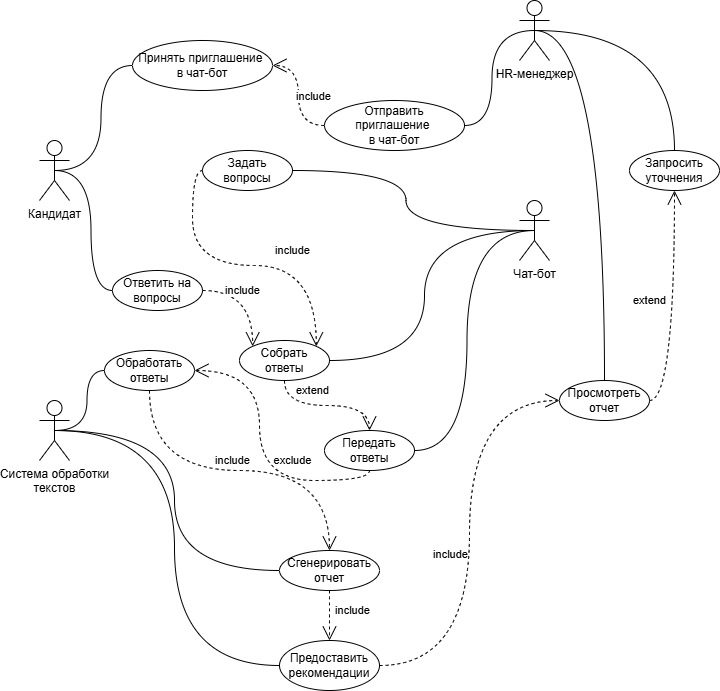

The diagram above was exported from draw.io. Its source (the exported page's mxGraphModel, read from the mxfile embedded in the PNG):
<mxGraphModel dx="1235" dy="624" grid="1" gridSize="10" guides="1" tooltips="1" connect="1" arrows="1" fold="1" page="1" pageScale="1.5" pageWidth="1169" pageHeight="826" background="#ffffff" math="0" shadow="0">
  <root>
    <mxCell id="0" style=";html=1;" />
    <mxCell id="1" style=";html=1;" parent="0" />
    <mxCell id="a4KApyw2-YEzG5rcAI-H-1" value="Кандидат" style="shape=umlActor;verticalLabelPosition=bottom;verticalAlign=top;html=1;outlineConnect=0;" parent="1" vertex="1">
      <mxGeometry x="537" y="190" width="30" height="60" as="geometry" />
    </mxCell>
    <mxCell id="a4KApyw2-YEzG5rcAI-H-2" value="HR-м&lt;span style=&quot;background-color: initial;&quot;&gt;енеджер&lt;/span&gt;" style="shape=umlActor;verticalLabelPosition=bottom;verticalAlign=top;html=1;outlineConnect=0;" parent="1" vertex="1">
      <mxGeometry x="1017" y="50" width="30" height="60" as="geometry" />
    </mxCell>
    <mxCell id="a4KApyw2-YEzG5rcAI-H-3" value="Отправить приглашение&amp;nbsp;&lt;div&gt;в чат-бот&lt;/div&gt;" style="ellipse;whiteSpace=wrap;html=1;" parent="1" vertex="1">
      <mxGeometry x="822" y="150" width="140" height="50" as="geometry" />
    </mxCell>
    <mxCell id="a4KApyw2-YEzG5rcAI-H-4" value="Система обработки&lt;div&gt;текстов&lt;/div&gt;" style="shape=umlActor;verticalLabelPosition=bottom;verticalAlign=top;html=1;outlineConnect=0;" parent="1" vertex="1">
      <mxGeometry x="537" y="450" width="30" height="60" as="geometry" />
    </mxCell>
    <mxCell id="a4KApyw2-YEzG5rcAI-H-13" value="" style="endArrow=none;html=1;edgeStyle=orthogonalEdgeStyle;rounded=0;entryX=0;entryY=0.5;entryDx=0;entryDy=0;elbow=vertical;exitX=0.5;exitY=0.5;exitDx=0;exitDy=0;exitPerimeter=0;curved=1;" parent="1" source="a4KApyw2-YEzG5rcAI-H-1" target="a4KApyw2-YEzG5rcAI-H-35" edge="1">
      <mxGeometry relative="1" as="geometry">
        <mxPoint x="367" y="20" as="sourcePoint" />
        <mxPoint x="702" y="-10" as="targetPoint" />
      </mxGeometry>
    </mxCell>
    <mxCell id="a4KApyw2-YEzG5rcAI-H-23" value="Чат-бот" style="shape=umlActor;verticalLabelPosition=bottom;verticalAlign=top;html=1;outlineConnect=0;" parent="1" vertex="1">
      <mxGeometry x="1017" y="250" width="30" height="60" as="geometry" />
    </mxCell>
    <mxCell id="a4KApyw2-YEzG5rcAI-H-26" value="Ответить на вопросы" style="ellipse;whiteSpace=wrap;html=1;" parent="1" vertex="1">
      <mxGeometry x="610" y="320" width="90" height="40" as="geometry" />
    </mxCell>
    <mxCell id="a4KApyw2-YEzG5rcAI-H-27" value="Задать вопросы" style="ellipse;whiteSpace=wrap;html=1;" parent="1" vertex="1">
      <mxGeometry x="700" y="200" width="90" height="40" as="geometry" />
    </mxCell>
    <mxCell id="a4KApyw2-YEzG5rcAI-H-28" value="Собрать ответы" style="ellipse;whiteSpace=wrap;html=1;" parent="1" vertex="1">
      <mxGeometry x="737" y="390" width="90" height="40" as="geometry" />
    </mxCell>
    <mxCell id="a4KApyw2-YEzG5rcAI-H-29" value="Передать ответы" style="ellipse;whiteSpace=wrap;html=1;" parent="1" vertex="1">
      <mxGeometry x="822" y="480" width="90" height="40" as="geometry" />
    </mxCell>
    <mxCell id="a4KApyw2-YEzG5rcAI-H-30" value="Обработать ответы" style="ellipse;whiteSpace=wrap;html=1;" parent="1" vertex="1">
      <mxGeometry x="602" y="400" width="90" height="40" as="geometry" />
    </mxCell>
    <mxCell id="a4KApyw2-YEzG5rcAI-H-31" value="Сгенерировать отчет" style="ellipse;whiteSpace=wrap;html=1;" parent="1" vertex="1">
      <mxGeometry x="777" y="600" width="100" height="40" as="geometry" />
    </mxCell>
    <mxCell id="a4KApyw2-YEzG5rcAI-H-32" value="Предоставить рекомендации" style="ellipse;whiteSpace=wrap;html=1;" parent="1" vertex="1">
      <mxGeometry x="777" y="690" width="100" height="50" as="geometry" />
    </mxCell>
    <mxCell id="a4KApyw2-YEzG5rcAI-H-33" value="Просмотреть отчет" style="ellipse;whiteSpace=wrap;html=1;" parent="1" vertex="1">
      <mxGeometry x="1057" y="430" width="90" height="40" as="geometry" />
    </mxCell>
    <mxCell id="a4KApyw2-YEzG5rcAI-H-34" value="Запросить уточнения" style="ellipse;whiteSpace=wrap;html=1;" parent="1" vertex="1">
      <mxGeometry x="1127" y="200" width="90" height="40" as="geometry" />
    </mxCell>
    <mxCell id="a4KApyw2-YEzG5rcAI-H-35" value="Принять приглашение&amp;nbsp;&lt;div&gt;в чат-бот&lt;/div&gt;" style="ellipse;whiteSpace=wrap;html=1;" parent="1" vertex="1">
      <mxGeometry x="630" y="90" width="140" height="50" as="geometry" />
    </mxCell>
    <mxCell id="a4KApyw2-YEzG5rcAI-H-38" value="include" style="endArrow=open;endSize=12;dashed=1;html=1;rounded=0;exitX=0;exitY=0.5;exitDx=0;exitDy=0;entryX=1;entryY=0.5;entryDx=0;entryDy=0;edgeStyle=orthogonalEdgeStyle;curved=1;" parent="1" source="a4KApyw2-YEzG5rcAI-H-3" target="a4KApyw2-YEzG5rcAI-H-35" edge="1">
      <mxGeometry x="-0.0118" y="-15" width="160" relative="1" as="geometry">
        <mxPoint x="827" y="90" as="sourcePoint" />
        <mxPoint x="782" y="160" as="targetPoint" />
        <mxPoint as="offset" />
      </mxGeometry>
    </mxCell>
    <mxCell id="a4KApyw2-YEzG5rcAI-H-44" value="" style="endArrow=none;html=1;edgeStyle=orthogonalEdgeStyle;rounded=0;elbow=vertical;curved=1;entryX=1;entryY=0.5;entryDx=0;entryDy=0;exitX=0.5;exitY=0.5;exitDx=0;exitDy=0;exitPerimeter=0;" parent="1" target="a4KApyw2-YEzG5rcAI-H-3" edge="1" source="a4KApyw2-YEzG5rcAI-H-2">
      <mxGeometry relative="1" as="geometry">
        <mxPoint x="1000" y="80" as="sourcePoint" />
        <mxPoint x="827" y="180" as="targetPoint" />
      </mxGeometry>
    </mxCell>
    <mxCell id="a4KApyw2-YEzG5rcAI-H-46" value="" style="endArrow=none;html=1;edgeStyle=orthogonalEdgeStyle;rounded=0;elbow=vertical;curved=1;entryX=1;entryY=0.5;entryDx=0;entryDy=0;exitX=0.5;exitY=0.5;exitDx=0;exitDy=0;exitPerimeter=0;" parent="1" source="a4KApyw2-YEzG5rcAI-H-23" target="a4KApyw2-YEzG5rcAI-H-27" edge="1">
      <mxGeometry relative="1" as="geometry">
        <mxPoint x="1097" y="220" as="sourcePoint" />
        <mxPoint x="927" y="172" as="targetPoint" />
      </mxGeometry>
    </mxCell>
    <mxCell id="a4KApyw2-YEzG5rcAI-H-47" value="" style="endArrow=none;html=1;edgeStyle=orthogonalEdgeStyle;rounded=0;entryX=0;entryY=0.5;entryDx=0;entryDy=0;elbow=vertical;exitX=0.5;exitY=0.5;exitDx=0;exitDy=0;exitPerimeter=0;curved=1;" parent="1" source="a4KApyw2-YEzG5rcAI-H-1" target="a4KApyw2-YEzG5rcAI-H-26" edge="1">
      <mxGeometry relative="1" as="geometry">
        <mxPoint x="432" y="210" as="sourcePoint" />
        <mxPoint x="747" y="250" as="targetPoint" />
      </mxGeometry>
    </mxCell>
    <mxCell id="a4KApyw2-YEzG5rcAI-H-48" value="include" style="endArrow=open;endSize=12;dashed=1;html=1;rounded=0;exitX=1;exitY=0.5;exitDx=0;exitDy=0;entryX=0;entryY=0;entryDx=0;entryDy=0;edgeStyle=orthogonalEdgeStyle;curved=1;" parent="1" source="a4KApyw2-YEzG5rcAI-H-26" target="a4KApyw2-YEzG5rcAI-H-28" edge="1">
      <mxGeometry x="-0.2458" width="160" relative="1" as="geometry">
        <mxPoint x="736" y="33" as="sourcePoint" />
        <mxPoint x="782" y="90" as="targetPoint" />
        <mxPoint as="offset" />
      </mxGeometry>
    </mxCell>
    <mxCell id="a4KApyw2-YEzG5rcAI-H-49" value="include" style="endArrow=open;endSize=12;dashed=1;html=1;rounded=0;exitX=0;exitY=0.5;exitDx=0;exitDy=0;entryX=1;entryY=0;entryDx=0;entryDy=0;edgeStyle=orthogonalEdgeStyle;curved=1;" parent="1" source="a4KApyw2-YEzG5rcAI-H-27" target="a4KApyw2-YEzG5rcAI-H-28" edge="1">
      <mxGeometry x="0.3269" y="15" width="160" relative="1" as="geometry">
        <mxPoint x="757" y="320" as="sourcePoint" />
        <mxPoint x="786" y="367" as="targetPoint" />
        <mxPoint as="offset" />
      </mxGeometry>
    </mxCell>
    <mxCell id="a4KApyw2-YEzG5rcAI-H-50" value="" style="endArrow=none;html=1;edgeStyle=orthogonalEdgeStyle;rounded=0;elbow=vertical;curved=1;entryX=1;entryY=0.5;entryDx=0;entryDy=0;exitX=0.5;exitY=0.5;exitDx=0;exitDy=0;exitPerimeter=0;" parent="1" source="a4KApyw2-YEzG5rcAI-H-23" target="a4KApyw2-YEzG5rcAI-H-28" edge="1">
      <mxGeometry relative="1" as="geometry">
        <mxPoint x="1112" y="230" as="sourcePoint" />
        <mxPoint x="927" y="320" as="targetPoint" />
      </mxGeometry>
    </mxCell>
    <mxCell id="a4KApyw2-YEzG5rcAI-H-51" value="" style="endArrow=none;html=1;edgeStyle=orthogonalEdgeStyle;rounded=0;elbow=vertical;curved=1;entryX=1;entryY=0.5;entryDx=0;entryDy=0;exitX=0.5;exitY=0.5;exitDx=0;exitDy=0;exitPerimeter=0;" parent="1" source="a4KApyw2-YEzG5rcAI-H-23" target="a4KApyw2-YEzG5rcAI-H-29" edge="1">
      <mxGeometry relative="1" as="geometry">
        <mxPoint x="1112" y="230" as="sourcePoint" />
        <mxPoint x="837" y="420" as="targetPoint" />
      </mxGeometry>
    </mxCell>
    <mxCell id="a4KApyw2-YEzG5rcAI-H-52" value="extend" style="endArrow=open;endSize=12;dashed=1;html=1;rounded=0;exitX=0.5;exitY=1;exitDx=0;exitDy=0;entryX=0.5;entryY=0;entryDx=0;entryDy=0;edgeStyle=orthogonalEdgeStyle;curved=1;" parent="1" source="a4KApyw2-YEzG5rcAI-H-28" target="a4KApyw2-YEzG5rcAI-H-29" edge="1">
      <mxGeometry x="-0.2146" y="15" width="160" relative="1" as="geometry">
        <mxPoint x="877" y="194" as="sourcePoint" />
        <mxPoint x="792" y="230" as="targetPoint" />
        <mxPoint as="offset" />
      </mxGeometry>
    </mxCell>
    <mxCell id="a4KApyw2-YEzG5rcAI-H-53" value="exclude" style="endArrow=open;endSize=12;dashed=1;html=1;rounded=0;exitX=0.5;exitY=1;exitDx=0;exitDy=0;entryX=1;entryY=0.5;entryDx=0;entryDy=0;edgeStyle=orthogonalEdgeStyle;curved=1;" parent="1" source="a4KApyw2-YEzG5rcAI-H-29" target="a4KApyw2-YEzG5rcAI-H-30" edge="1">
      <mxGeometry x="-0.41" y="-20" width="160" relative="1" as="geometry">
        <mxPoint x="792" y="440" as="sourcePoint" />
        <mxPoint x="877" y="490" as="targetPoint" />
        <mxPoint as="offset" />
      </mxGeometry>
    </mxCell>
    <mxCell id="a4KApyw2-YEzG5rcAI-H-54" value="" style="endArrow=none;html=1;edgeStyle=orthogonalEdgeStyle;rounded=0;entryX=0;entryY=0.5;entryDx=0;entryDy=0;elbow=vertical;exitX=0.5;exitY=0.5;exitDx=0;exitDy=0;exitPerimeter=0;curved=1;" parent="1" source="a4KApyw2-YEzG5rcAI-H-4" target="a4KApyw2-YEzG5rcAI-H-30" edge="1">
      <mxGeometry relative="1" as="geometry">
        <mxPoint x="432" y="210" as="sourcePoint" />
        <mxPoint x="667" y="320" as="targetPoint" />
      </mxGeometry>
    </mxCell>
    <mxCell id="a4KApyw2-YEzG5rcAI-H-55" value="" style="endArrow=none;html=1;edgeStyle=orthogonalEdgeStyle;rounded=0;entryX=0;entryY=0.5;entryDx=0;entryDy=0;elbow=vertical;exitX=0.5;exitY=0.5;exitDx=0;exitDy=0;exitPerimeter=0;curved=1;" parent="1" source="a4KApyw2-YEzG5rcAI-H-4" target="a4KApyw2-YEzG5rcAI-H-31" edge="1">
      <mxGeometry relative="1" as="geometry">
        <mxPoint x="422" y="500" as="sourcePoint" />
        <mxPoint x="642" y="510" as="targetPoint" />
      </mxGeometry>
    </mxCell>
    <mxCell id="a4KApyw2-YEzG5rcAI-H-56" value="" style="endArrow=none;html=1;edgeStyle=orthogonalEdgeStyle;rounded=0;entryX=0;entryY=0.5;entryDx=0;entryDy=0;elbow=vertical;exitX=0.5;exitY=0.5;exitDx=0;exitDy=0;exitPerimeter=0;curved=1;" parent="1" source="a4KApyw2-YEzG5rcAI-H-4" target="a4KApyw2-YEzG5rcAI-H-32" edge="1">
      <mxGeometry relative="1" as="geometry">
        <mxPoint x="422" y="500" as="sourcePoint" />
        <mxPoint x="632" y="570" as="targetPoint" />
      </mxGeometry>
    </mxCell>
    <mxCell id="a4KApyw2-YEzG5rcAI-H-57" value="include" style="endArrow=open;endSize=12;dashed=1;html=1;rounded=0;exitX=0.5;exitY=1;exitDx=0;exitDy=0;entryX=0.5;entryY=0;entryDx=0;entryDy=0;edgeStyle=orthogonalEdgeStyle;curved=1;" parent="1" source="a4KApyw2-YEzG5rcAI-H-30" target="a4KApyw2-YEzG5rcAI-H-31" edge="1">
      <mxGeometry x="-0.0439" y="10" width="160" relative="1" as="geometry">
        <mxPoint x="837" y="320" as="sourcePoint" />
        <mxPoint x="824" y="406" as="targetPoint" />
        <mxPoint as="offset" />
      </mxGeometry>
    </mxCell>
    <mxCell id="a4KApyw2-YEzG5rcAI-H-58" value="include" style="endArrow=open;endSize=12;dashed=1;html=1;rounded=0;exitX=0.5;exitY=1;exitDx=0;exitDy=0;entryX=0.5;entryY=0;entryDx=0;entryDy=0;edgeStyle=orthogonalEdgeStyle;curved=1;" parent="1" source="a4KApyw2-YEzG5rcAI-H-31" target="a4KApyw2-YEzG5rcAI-H-32" edge="1">
      <mxGeometry x="-0.2" y="23" width="160" relative="1" as="geometry">
        <mxPoint x="687" y="530" as="sourcePoint" />
        <mxPoint x="747" y="610" as="targetPoint" />
        <mxPoint as="offset" />
      </mxGeometry>
    </mxCell>
    <mxCell id="a4KApyw2-YEzG5rcAI-H-59" value="include" style="endArrow=open;endSize=12;dashed=1;html=1;rounded=0;exitX=1;exitY=0.5;exitDx=0;exitDy=0;entryX=0;entryY=0.5;entryDx=0;entryDy=0;edgeStyle=orthogonalEdgeStyle;curved=1;" parent="1" source="a4KApyw2-YEzG5rcAI-H-32" target="a4KApyw2-YEzG5rcAI-H-33" edge="1">
      <mxGeometry x="-0.0957" y="19" width="160" relative="1" as="geometry">
        <mxPoint x="747" y="650" as="sourcePoint" />
        <mxPoint x="757" y="700" as="targetPoint" />
        <mxPoint as="offset" />
      </mxGeometry>
    </mxCell>
    <mxCell id="a4KApyw2-YEzG5rcAI-H-60" value="" style="endArrow=none;html=1;edgeStyle=orthogonalEdgeStyle;rounded=0;elbow=vertical;curved=1;entryX=0.5;entryY=0;entryDx=0;entryDy=0;exitX=0.5;exitY=0.5;exitDx=0;exitDy=0;exitPerimeter=0;" parent="1" target="a4KApyw2-YEzG5rcAI-H-33" edge="1" source="a4KApyw2-YEzG5rcAI-H-2">
      <mxGeometry relative="1" as="geometry">
        <mxPoint x="1060" y="90" as="sourcePoint" />
        <mxPoint x="1007" y="15" as="targetPoint" />
      </mxGeometry>
    </mxCell>
    <mxCell id="a4KApyw2-YEzG5rcAI-H-61" value="" style="endArrow=none;html=1;edgeStyle=orthogonalEdgeStyle;rounded=0;elbow=vertical;curved=1;entryX=0.5;entryY=0;entryDx=0;entryDy=0;exitX=0.5;exitY=0.5;exitDx=0;exitDy=0;exitPerimeter=0;" parent="1" target="a4KApyw2-YEzG5rcAI-H-34" edge="1" source="a4KApyw2-YEzG5rcAI-H-2">
      <mxGeometry relative="1" as="geometry">
        <mxPoint x="1060" y="81" as="sourcePoint" />
        <mxPoint x="1277" y="140" as="targetPoint" />
      </mxGeometry>
    </mxCell>
    <mxCell id="a4KApyw2-YEzG5rcAI-H-62" value="extend" style="endArrow=open;endSize=12;dashed=1;html=1;rounded=0;exitX=1;exitY=0.5;exitDx=0;exitDy=0;entryX=0.5;entryY=1;entryDx=0;entryDy=0;edgeStyle=orthogonalEdgeStyle;curved=1;" parent="1" source="a4KApyw2-YEzG5rcAI-H-33" target="a4KApyw2-YEzG5rcAI-H-34" edge="1">
      <mxGeometry x="0.0637" y="25" width="160" relative="1" as="geometry">
        <mxPoint x="827" y="110" as="sourcePoint" />
        <mxPoint x="877" y="150" as="targetPoint" />
        <mxPoint as="offset" />
      </mxGeometry>
    </mxCell>
  </root>
</mxGraphModel>